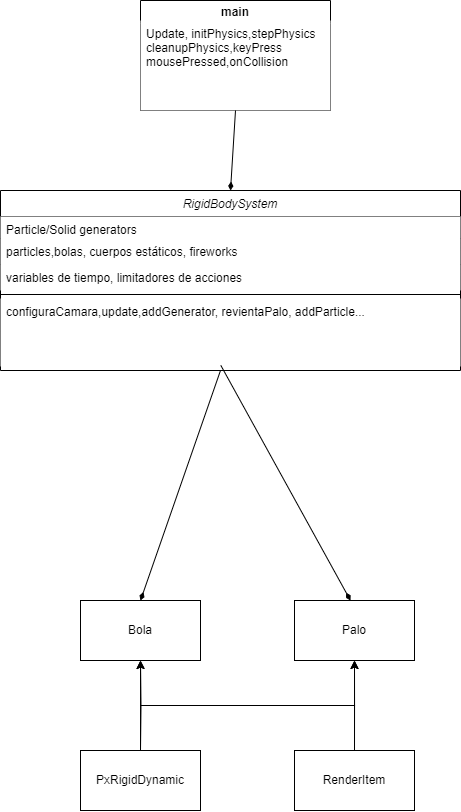

The diagram above was exported from draw.io. Its source (the exported page's mxGraphModel, read from the mxfile embedded in the PNG):
<mxGraphModel dx="1105" dy="595" grid="1" gridSize="10" guides="1" tooltips="1" connect="1" arrows="1" fold="1" page="1" pageScale="1" pageWidth="827" pageHeight="1169" math="0" shadow="0">
  <root>
    <mxCell id="WIyWlLk6GJQsqaUBKTNV-0" />
    <mxCell id="WIyWlLk6GJQsqaUBKTNV-1" parent="WIyWlLk6GJQsqaUBKTNV-0" />
    <mxCell id="zkfFHV4jXpPFQw0GAbJ--0" value="RigidBodySystem" style="swimlane;fontStyle=2;align=center;verticalAlign=top;childLayout=stackLayout;horizontal=1;startSize=26;horizontalStack=0;resizeParent=1;resizeLast=0;collapsible=1;marginBottom=0;rounded=0;shadow=0;strokeWidth=1;fillColor=default;" parent="WIyWlLk6GJQsqaUBKTNV-1" vertex="1">
      <mxGeometry x="160" y="230" width="460" height="180" as="geometry">
        <mxRectangle x="230" y="140" width="160" height="26" as="alternateBounds" />
      </mxGeometry>
    </mxCell>
    <mxCell id="zkfFHV4jXpPFQw0GAbJ--1" value="Particle/Solid generators" style="text;align=left;verticalAlign=top;spacingLeft=4;spacingRight=4;overflow=hidden;rotatable=0;points=[[0,0.5],[1,0.5]];portConstraint=eastwest;fillColor=default;" parent="zkfFHV4jXpPFQw0GAbJ--0" vertex="1">
      <mxGeometry y="26" width="460" height="22" as="geometry" />
    </mxCell>
    <mxCell id="zkfFHV4jXpPFQw0GAbJ--2" value="particles,bolas, cuerpos estáticos, fireworks&#10;" style="text;align=left;verticalAlign=top;spacingLeft=4;spacingRight=4;overflow=hidden;rotatable=0;points=[[0,0.5],[1,0.5]];portConstraint=eastwest;rounded=0;shadow=0;html=0;fillColor=default;" parent="zkfFHV4jXpPFQw0GAbJ--0" vertex="1">
      <mxGeometry y="48" width="460" height="26" as="geometry" />
    </mxCell>
    <mxCell id="zkfFHV4jXpPFQw0GAbJ--3" value="variables de tiempo, limitadores de acciones&#10;" style="text;align=left;verticalAlign=top;spacingLeft=4;spacingRight=4;overflow=hidden;rotatable=0;points=[[0,0.5],[1,0.5]];portConstraint=eastwest;rounded=0;shadow=0;html=0;fillColor=default;" parent="zkfFHV4jXpPFQw0GAbJ--0" vertex="1">
      <mxGeometry y="74" width="460" height="26" as="geometry" />
    </mxCell>
    <mxCell id="zkfFHV4jXpPFQw0GAbJ--4" value="" style="line;html=1;strokeWidth=1;align=left;verticalAlign=middle;spacingTop=-1;spacingLeft=3;spacingRight=3;rotatable=0;labelPosition=right;points=[];portConstraint=eastwest;fillColor=default;" parent="zkfFHV4jXpPFQw0GAbJ--0" vertex="1">
      <mxGeometry y="100" width="460" height="8" as="geometry" />
    </mxCell>
    <mxCell id="zkfFHV4jXpPFQw0GAbJ--5" value="configuraCamara,update,addGenerator, revientaPalo, addParticle..." style="text;align=left;verticalAlign=top;spacingLeft=4;spacingRight=4;overflow=hidden;rotatable=0;points=[[0,0.5],[1,0.5]];portConstraint=eastwest;fillColor=default;" parent="zkfFHV4jXpPFQw0GAbJ--0" vertex="1">
      <mxGeometry y="108" width="460" height="68" as="geometry" />
    </mxCell>
    <mxCell id="O05qxMiBvgPI0RovSVoG-16" value="" style="endArrow=diamondThin;html=1;rounded=0;entryX=0.5;entryY=0;entryDx=0;entryDy=0;endFill=1;" edge="1" parent="WIyWlLk6GJQsqaUBKTNV-1">
      <mxGeometry width="50" height="50" relative="1" as="geometry">
        <mxPoint x="380" y="410" as="sourcePoint" />
        <mxPoint x="300" y="640" as="targetPoint" />
      </mxGeometry>
    </mxCell>
    <mxCell id="O05qxMiBvgPI0RovSVoG-17" value="" style="endArrow=diamondThin;html=1;rounded=0;entryX=0.5;entryY=0;entryDx=0;entryDy=0;endFill=1;exitX=0.479;exitY=0.984;exitDx=0;exitDy=0;exitPerimeter=0;" edge="1" parent="WIyWlLk6GJQsqaUBKTNV-1" source="zkfFHV4jXpPFQw0GAbJ--5">
      <mxGeometry width="50" height="50" relative="1" as="geometry">
        <mxPoint x="490" y="510" as="sourcePoint" />
        <mxPoint x="510" y="640" as="targetPoint" />
      </mxGeometry>
    </mxCell>
    <mxCell id="O05qxMiBvgPI0RovSVoG-18" value="Bola" style="rounded=0;whiteSpace=wrap;html=1;" vertex="1" parent="WIyWlLk6GJQsqaUBKTNV-1">
      <mxGeometry x="240" y="640" width="120" height="60" as="geometry" />
    </mxCell>
    <mxCell id="O05qxMiBvgPI0RovSVoG-19" value="Palo" style="rounded=0;whiteSpace=wrap;html=1;" vertex="1" parent="WIyWlLk6GJQsqaUBKTNV-1">
      <mxGeometry x="454" y="640" width="120" height="60" as="geometry" />
    </mxCell>
    <mxCell id="O05qxMiBvgPI0RovSVoG-27" style="edgeStyle=orthogonalEdgeStyle;rounded=0;orthogonalLoop=1;jettySize=auto;html=1;entryX=0.5;entryY=1;entryDx=0;entryDy=0;" edge="1" parent="WIyWlLk6GJQsqaUBKTNV-1" target="O05qxMiBvgPI0RovSVoG-18">
      <mxGeometry relative="1" as="geometry">
        <mxPoint x="300" y="790" as="sourcePoint" />
      </mxGeometry>
    </mxCell>
    <mxCell id="O05qxMiBvgPI0RovSVoG-29" style="edgeStyle=orthogonalEdgeStyle;rounded=0;orthogonalLoop=1;jettySize=auto;html=1;exitX=0.5;exitY=0;exitDx=0;exitDy=0;entryX=0.5;entryY=1;entryDx=0;entryDy=0;" edge="1" parent="WIyWlLk6GJQsqaUBKTNV-1" source="O05qxMiBvgPI0RovSVoG-21" target="O05qxMiBvgPI0RovSVoG-19">
      <mxGeometry relative="1" as="geometry" />
    </mxCell>
    <mxCell id="O05qxMiBvgPI0RovSVoG-21" value="PxRigidDynamic" style="rounded=0;whiteSpace=wrap;html=1;" vertex="1" parent="WIyWlLk6GJQsqaUBKTNV-1">
      <mxGeometry x="240" y="790" width="120" height="60" as="geometry" />
    </mxCell>
    <mxCell id="O05qxMiBvgPI0RovSVoG-28" style="edgeStyle=orthogonalEdgeStyle;rounded=0;orthogonalLoop=1;jettySize=auto;html=1;exitX=0.5;exitY=0;exitDx=0;exitDy=0;entryX=0.5;entryY=1;entryDx=0;entryDy=0;" edge="1" parent="WIyWlLk6GJQsqaUBKTNV-1" source="O05qxMiBvgPI0RovSVoG-22" target="O05qxMiBvgPI0RovSVoG-18">
      <mxGeometry relative="1" as="geometry" />
    </mxCell>
    <mxCell id="O05qxMiBvgPI0RovSVoG-30" style="edgeStyle=orthogonalEdgeStyle;rounded=0;orthogonalLoop=1;jettySize=auto;html=1;exitX=0.5;exitY=0;exitDx=0;exitDy=0;entryX=0.5;entryY=1;entryDx=0;entryDy=0;" edge="1" parent="WIyWlLk6GJQsqaUBKTNV-1" source="O05qxMiBvgPI0RovSVoG-22" target="O05qxMiBvgPI0RovSVoG-19">
      <mxGeometry relative="1" as="geometry" />
    </mxCell>
    <mxCell id="O05qxMiBvgPI0RovSVoG-22" value="RenderItem" style="rounded=0;whiteSpace=wrap;html=1;" vertex="1" parent="WIyWlLk6GJQsqaUBKTNV-1">
      <mxGeometry x="454" y="790" width="120" height="60" as="geometry" />
    </mxCell>
    <mxCell id="O05qxMiBvgPI0RovSVoG-33" value="main" style="swimlane;whiteSpace=wrap;html=1;" vertex="1" parent="WIyWlLk6GJQsqaUBKTNV-1">
      <mxGeometry x="300" y="40" width="190" height="110" as="geometry" />
    </mxCell>
    <mxCell id="O05qxMiBvgPI0RovSVoG-34" value="Update, initPhysics,stepPhysics&#10;cleanupPhysics,keyPress&#10;mousePressed,onCollision" style="text;align=left;verticalAlign=top;spacingLeft=4;spacingRight=4;overflow=hidden;rotatable=0;points=[[0,0.5],[1,0.5]];portConstraint=eastwest;rounded=0;shadow=0;html=0;fillColor=default;" vertex="1" parent="O05qxMiBvgPI0RovSVoG-33">
      <mxGeometry y="20" width="190" height="90" as="geometry" />
    </mxCell>
    <mxCell id="O05qxMiBvgPI0RovSVoG-36" style="edgeStyle=orthogonalEdgeStyle;rounded=0;orthogonalLoop=1;jettySize=auto;html=1;exitX=1;exitY=0.5;exitDx=0;exitDy=0;" edge="1" parent="O05qxMiBvgPI0RovSVoG-33" source="O05qxMiBvgPI0RovSVoG-34" target="O05qxMiBvgPI0RovSVoG-34">
      <mxGeometry relative="1" as="geometry" />
    </mxCell>
    <mxCell id="O05qxMiBvgPI0RovSVoG-37" value="" style="endArrow=diamondThin;html=1;rounded=0;entryX=0.5;entryY=0;entryDx=0;entryDy=0;endFill=1;exitX=0.5;exitY=1;exitDx=0;exitDy=0;" edge="1" parent="WIyWlLk6GJQsqaUBKTNV-1" source="O05qxMiBvgPI0RovSVoG-33" target="zkfFHV4jXpPFQw0GAbJ--0">
      <mxGeometry width="50" height="50" relative="1" as="geometry">
        <mxPoint x="250" y="140" as="sourcePoint" />
        <mxPoint x="310" y="650" as="targetPoint" />
      </mxGeometry>
    </mxCell>
  </root>
</mxGraphModel>